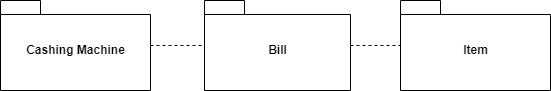

The diagram above was exported from draw.io. Its source (the exported page's mxGraphModel, read from the mxfile embedded in the PNG):
<mxGraphModel dx="1373" dy="1037" grid="1" gridSize="10" guides="1" tooltips="1" connect="1" arrows="1" fold="1" page="1" pageScale="1" pageWidth="827" pageHeight="1169" math="0" shadow="0">
  <root>
    <mxCell id="0" />
    <mxCell id="1" parent="0" />
    <mxCell id="nARjr2VRyL2bzeono3h9-9" style="edgeStyle=orthogonalEdgeStyle;rounded=0;orthogonalLoop=1;jettySize=auto;html=1;entryX=0.013;entryY=0.5;entryDx=0;entryDy=0;entryPerimeter=0;endArrow=none;endFill=0;dashed=1;" edge="1" parent="1" source="nARjr2VRyL2bzeono3h9-2" target="nARjr2VRyL2bzeono3h9-7">
      <mxGeometry relative="1" as="geometry" />
    </mxCell>
    <mxCell id="nARjr2VRyL2bzeono3h9-2" value="Cashing Machine" style="shape=folder;fontStyle=1;spacingTop=10;tabWidth=40;tabHeight=14;tabPosition=left;html=1;" vertex="1" parent="1">
      <mxGeometry x="139" y="350" width="150" height="90" as="geometry" />
    </mxCell>
    <mxCell id="nARjr2VRyL2bzeono3h9-10" style="edgeStyle=orthogonalEdgeStyle;rounded=0;orthogonalLoop=1;jettySize=auto;html=1;dashed=1;endArrow=none;endFill=0;" edge="1" parent="1" source="nARjr2VRyL2bzeono3h9-7" target="nARjr2VRyL2bzeono3h9-8">
      <mxGeometry relative="1" as="geometry" />
    </mxCell>
    <mxCell id="nARjr2VRyL2bzeono3h9-7" value="Bill" style="shape=folder;fontStyle=1;spacingTop=10;tabWidth=40;tabHeight=14;tabPosition=left;html=1;" vertex="1" parent="1">
      <mxGeometry x="343" y="350" width="146" height="90" as="geometry" />
    </mxCell>
    <mxCell id="nARjr2VRyL2bzeono3h9-8" value="Item" style="shape=folder;fontStyle=1;spacingTop=10;tabWidth=40;tabHeight=14;tabPosition=left;html=1;" vertex="1" parent="1">
      <mxGeometry x="539" y="350" width="150" height="90" as="geometry" />
    </mxCell>
  </root>
</mxGraphModel>